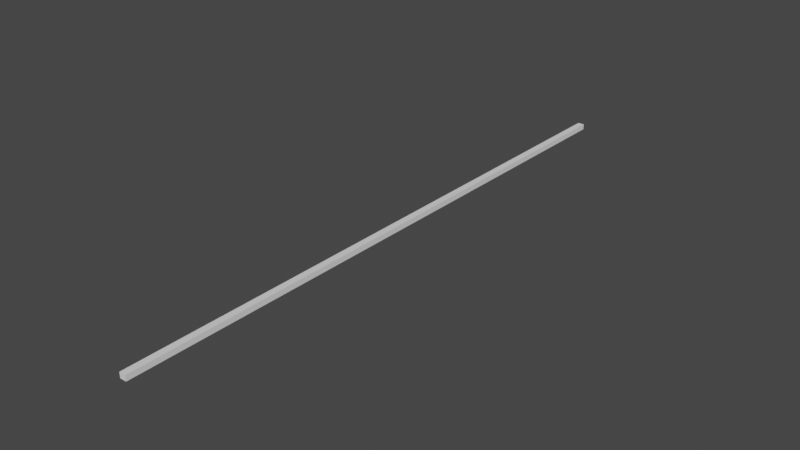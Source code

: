 # Source: scratch.blend  (saved by Blender 3.4.6; exported with 4.5.12 LTS)
import bpy
from mathutils import Matrix  # noqa: F401  (used for matrix-valued properties, if any)

bpy.ops.wm.read_factory_settings(use_empty=True)
scene = bpy.context.scene
scene.name = 'Scene'

# ---- collections
col_collection = bpy.data.collections.new('Collection'); scene.collection.children.link(col_collection)

# ---- world
world_world = bpy.data.worlds.new('World'); scene.world = world_world
world_world.use_nodes = True; world_world.node_tree.nodes.clear()
_N = world_world.node_tree.nodes; _L = world_world.node_tree.links
n0 = _N.new('ShaderNodeOutputWorld'); n0.name = 'World Output'; n0.location = (300, 300)
n1 = _N.new('ShaderNodeBackground'); n1.name = 'Background'; n1.location = (10, 300)
n1.inputs[0].default_value = (0.05088, 0.05088, 0.05088, 1.0)
_L.new(n1.outputs[0], n0.inputs[0])
n0.is_active_output = True
world_world.color = (0.05088, 0.05088, 0.05088)
world_world.use_sun_shadow = False
world_world.sun_shadow_jitter_overblur = 0.0

# ---- meshes
me_cube_003 = bpy.data.meshes.new('Cube.003')
me_cube_003.from_pydata([(-1.0, 0.0, 0.0), (-1.0, 0.0, 1.0), (-1.0, 1.0, 0.0), (-1.0, 1.0, 1.0), (0.0, 0.0, 0.0), (0.0, 0.0, 1.0), (0.0, 1.0, 0.0), (0.0, 1.0, 1.0)], [], [(0, 1, 3, 2), (2, 3, 7, 6), (6, 7, 5, 4), (4, 5, 1, 0), (2, 6, 4, 0), (7, 3, 1, 5)])
_uv = me_cube_003.uv_layers.new(name='UVMap')
_uv.uv.foreach_set('vector', [0.375, 0.0, 0.625, 0.0, 0.625, 0.25, 0.375, 0.25, 0.375, 0.25, 0.625, 0.25, 0.625, 0.5, 0.375, 0.5, 0.375, 0.5, 0.625, 0.5, 0.625, 0.75, 0.375, 0.75, 0.375, 0.75, 0.625, 0.75, 0.625, 1.0, 0.375, 1.0, 0.125, 0.5, 0.375, 0.5, 0.375, 0.75, 0.125, 0.75, 0.625, 0.5, 0.875, 0.5, 0.875, 0.75, 0.625, 0.75])
me_cube_003.update()

# ---- objects
ob_cube = bpy.data.objects.new('Cube', me_cube_003)

# ---- transforms, parenting, visibility, modifiers, constraints
ob_cube.location = (0.433, 147.0, -0.1919)
ob_cube.scale = (1.436, -134.0, 1.199)

# ---- collection membership
col_collection.objects.link(ob_cube)

# ---- scene / render settings (as saved in the file)
scene.frame_start = 1; scene.frame_end = 250; scene.frame_set(75)
scene.render.engine = 'BLENDER_EEVEE_NEXT'
scene.cycles.sampling_pattern = 'TABULATED_SOBOL'
scene.cycles.use_light_tree = False
scene.view_settings.view_transform = 'Filmic'
scene.unit_settings.scale_length = 0.001
bpy.context.view_layer.update()

# ---- added for rendering (the .blend has no active camera and no usable light): camera, sun
cam_auto = bpy.data.cameras.new('AutoCamera')
cam_auto.lens = 50.0
cam_auto.sensor_width = 36.0
cam_auto.clip_end = 2176.37
ob_auto_camera = bpy.data.objects.new('AutoCamera', cam_auto)
scene.collection.objects.link(ob_auto_camera)
ob_auto_camera.location = (123.725, -68.8213, 99.6158)
ob_auto_camera.rotation_euler = (1.09748, -7.21219e-08, 0.694738)
scene.camera = ob_auto_camera
light_auto_sun = bpy.data.lights.new('AutoSun', 'SUN')
light_auto_sun.energy = 3.0
light_auto_sun.angle = 0.0523599
ob_auto_sun = bpy.data.objects.new('AutoSun', light_auto_sun)
scene.collection.objects.link(ob_auto_sun)
ob_auto_sun.rotation_euler = (0.872665, 0.174533, 0.523599)
bpy.context.view_layer.update()

